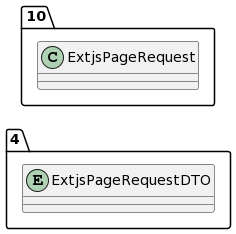

The diagram above was rendered by PlantUML. Its source (embedded in the PNG):
@startuml
allow_mixing
left to right direction
package "4"{
entity ExtjsPageRequestDTO

}
package "10"{
class ExtjsPageRequest
}
@enduml